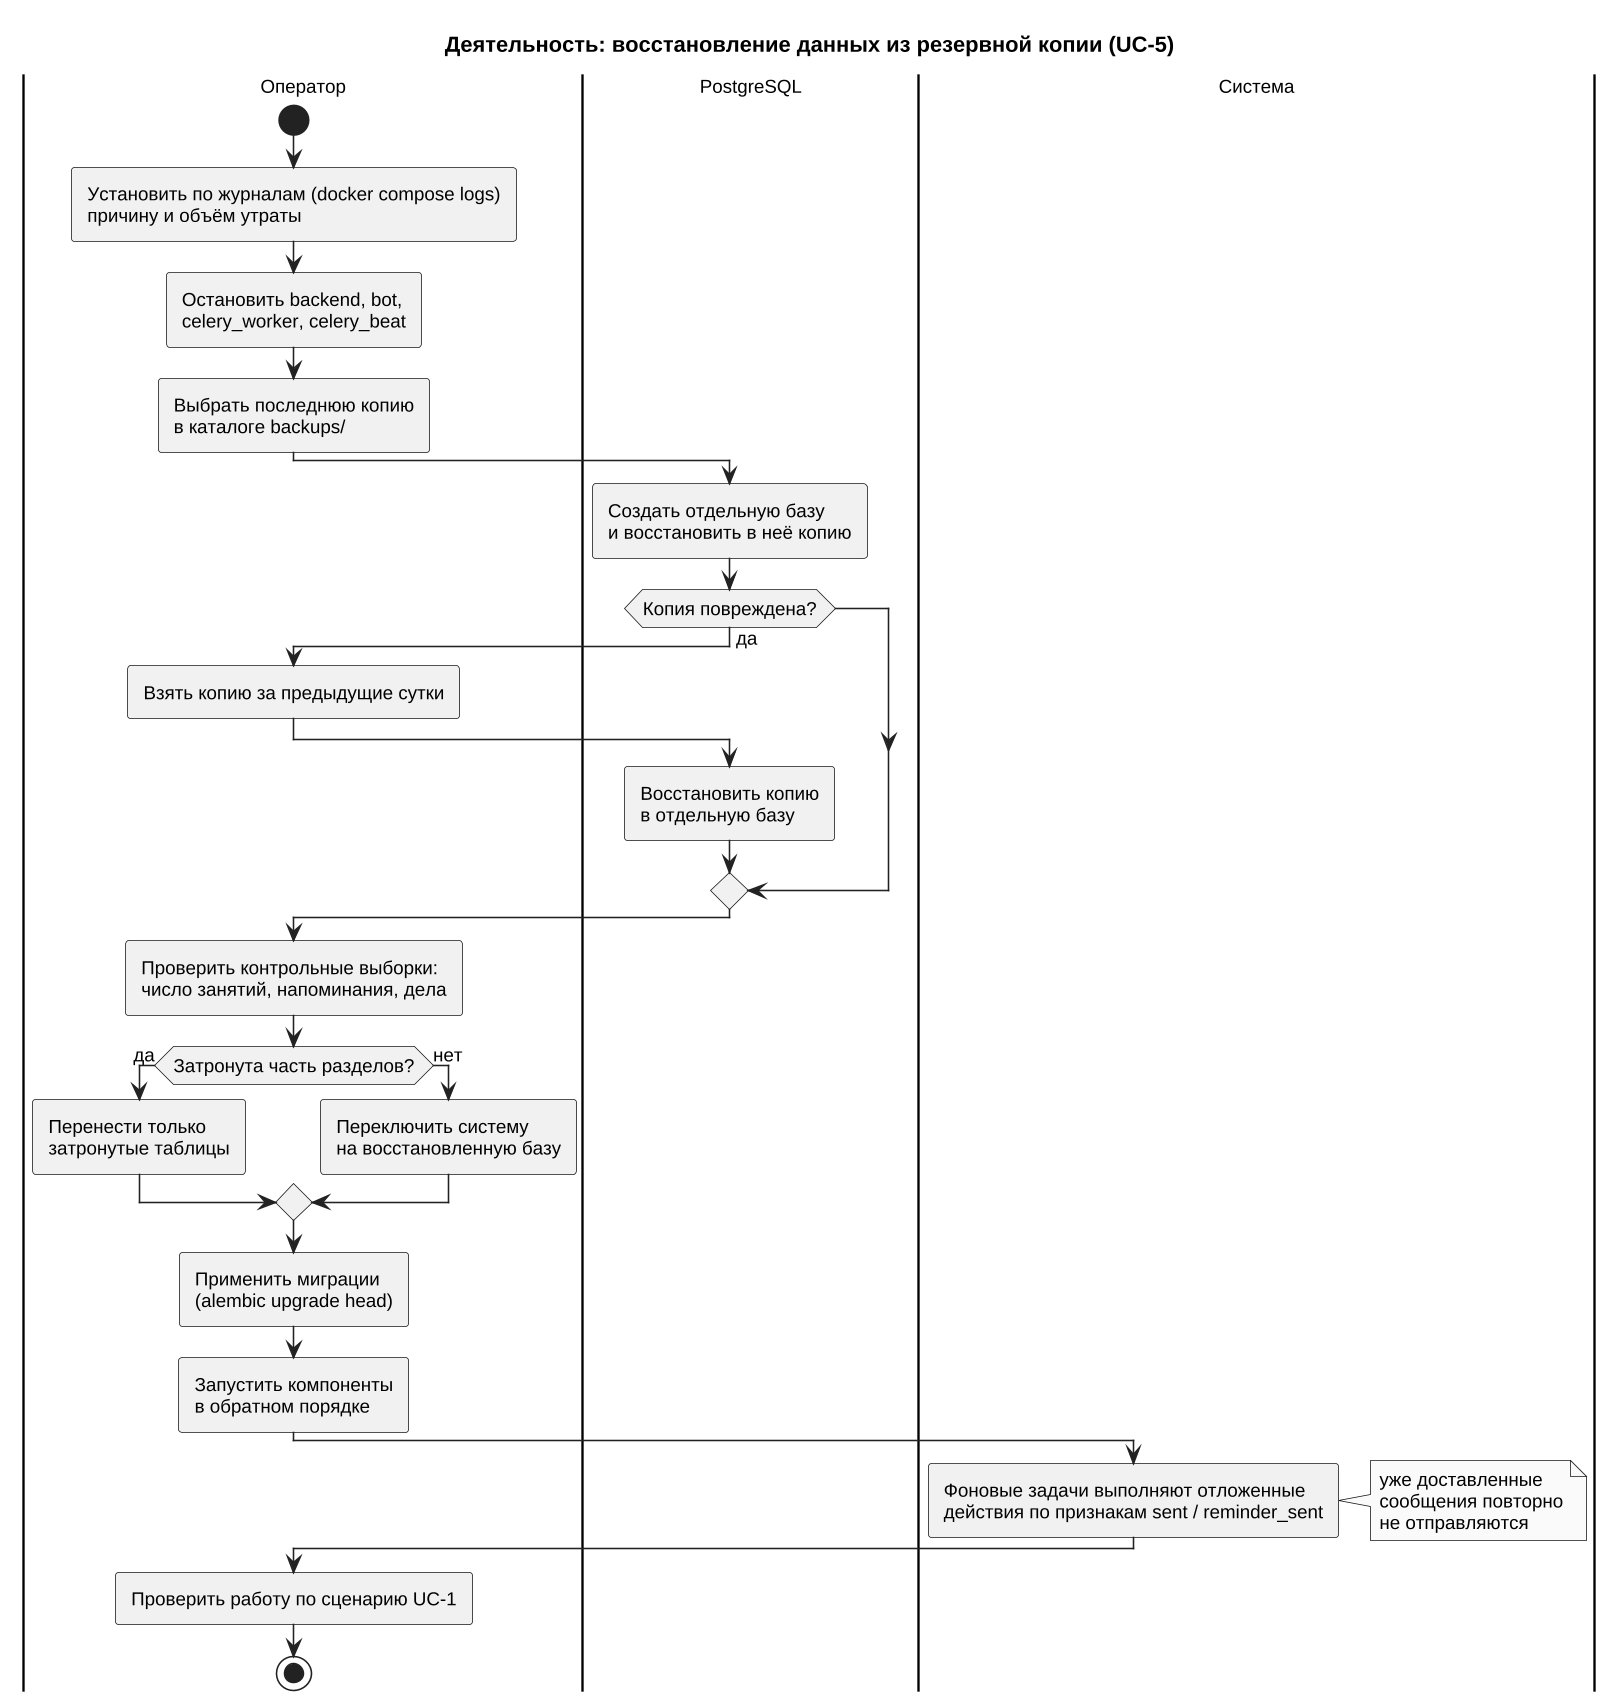

The diagram above was rendered by PlantUML. Its source (embedded in the PNG):
@startuml act_uc5_restore
!include _style.iuml
title Деятельность: восстановление данных из резервной копии (UC-5)
|Оператор|
start
:Установить по журналам (docker compose logs)\nпричину и объём утраты;
:Остановить backend, bot,\ncelery_worker, celery_beat;
:Выбрать последнюю копию\nв каталоге backups/;
|PostgreSQL|
:Создать отдельную базу\nи восстановить в неё копию;
if (Копия повреждена?) then (да)
  |Оператор|
  :Взять копию за предыдущие сутки;
  |PostgreSQL|
  :Восстановить копию\nв отдельную базу;
endif
|Оператор|
:Проверить контрольные выборки:\nчисло занятий, напоминания, дела;
if (Затронута часть разделов?) then (да)
  :Перенести только\nзатронутые таблицы;
else (нет)
  :Переключить систему\nна восстановленную базу;
endif
:Применить миграции\n(alembic upgrade head);
:Запустить компоненты\nв обратном порядке;
|Система|
:Фоновые задачи выполняют отложенные\nдействия по признакам sent / reminder_sent;
note right: уже доставленные\nсообщения повторно\nне отправляются
|Оператор|
:Проверить работу по сценарию UC-1;
stop
@enduml